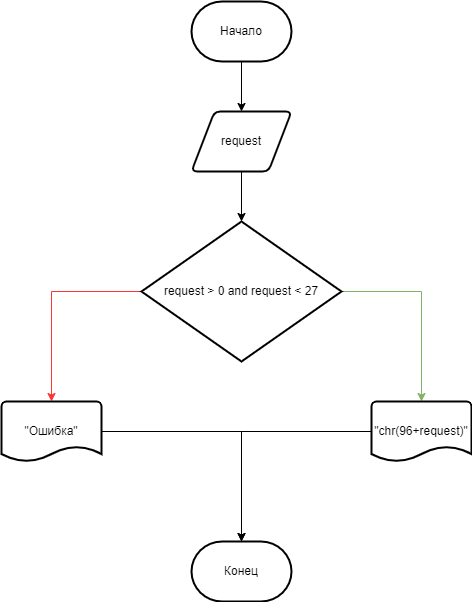

The diagram above was exported from draw.io. Its source (the exported page's mxGraphModel, read from the mxfile embedded in the PNG):
<mxGraphModel dx="1233" dy="904" grid="1" gridSize="10" guides="1" tooltips="1" connect="1" arrows="1" fold="1" page="1" pageScale="1" pageWidth="827" pageHeight="1169" background="none" math="0" shadow="0">
  <root>
    <mxCell id="WIyWlLk6GJQsqaUBKTNV-0" />
    <mxCell id="WIyWlLk6GJQsqaUBKTNV-1" parent="WIyWlLk6GJQsqaUBKTNV-0" />
    <mxCell id="A7qPUq59SV4_hAH_9Iw0-35" style="edgeStyle=orthogonalEdgeStyle;rounded=0;orthogonalLoop=1;jettySize=auto;html=1;" edge="1" parent="WIyWlLk6GJQsqaUBKTNV-1" source="A7qPUq59SV4_hAH_9Iw0-22" target="A7qPUq59SV4_hAH_9Iw0-34">
      <mxGeometry relative="1" as="geometry" />
    </mxCell>
    <mxCell id="A7qPUq59SV4_hAH_9Iw0-22" value="&lt;span&gt;Начало&lt;/span&gt;" style="strokeWidth=2;html=1;shape=mxgraph.flowchart.terminator;whiteSpace=wrap;" vertex="1" parent="WIyWlLk6GJQsqaUBKTNV-1">
      <mxGeometry x="340" y="40" width="100" height="60" as="geometry" />
    </mxCell>
    <mxCell id="A7qPUq59SV4_hAH_9Iw0-23" value="&lt;span&gt;Конец&lt;/span&gt;" style="strokeWidth=2;html=1;shape=mxgraph.flowchart.terminator;whiteSpace=wrap;" vertex="1" parent="WIyWlLk6GJQsqaUBKTNV-1">
      <mxGeometry x="340" y="580" width="100" height="60" as="geometry" />
    </mxCell>
    <mxCell id="A7qPUq59SV4_hAH_9Iw0-47" style="edgeStyle=orthogonalEdgeStyle;rounded=0;orthogonalLoop=1;jettySize=auto;html=1;entryX=0.5;entryY=0;entryDx=0;entryDy=0;entryPerimeter=0;" edge="1" parent="WIyWlLk6GJQsqaUBKTNV-1" source="A7qPUq59SV4_hAH_9Iw0-34" target="A7qPUq59SV4_hAH_9Iw0-43">
      <mxGeometry relative="1" as="geometry" />
    </mxCell>
    <mxCell id="A7qPUq59SV4_hAH_9Iw0-34" value="request" style="shape=parallelogram;html=1;strokeWidth=2;perimeter=parallelogramPerimeter;whiteSpace=wrap;rounded=1;arcSize=12;size=0.23;" vertex="1" parent="WIyWlLk6GJQsqaUBKTNV-1">
      <mxGeometry x="340" y="150" width="100" height="60" as="geometry" />
    </mxCell>
    <mxCell id="A7qPUq59SV4_hAH_9Iw0-48" style="edgeStyle=orthogonalEdgeStyle;rounded=0;orthogonalLoop=1;jettySize=auto;html=1;fillColor=#d5e8d4;strokeColor=#82b366;" edge="1" parent="WIyWlLk6GJQsqaUBKTNV-1" source="A7qPUq59SV4_hAH_9Iw0-43" target="A7qPUq59SV4_hAH_9Iw0-46">
      <mxGeometry relative="1" as="geometry" />
    </mxCell>
    <mxCell id="A7qPUq59SV4_hAH_9Iw0-49" style="edgeStyle=orthogonalEdgeStyle;rounded=0;orthogonalLoop=1;jettySize=auto;html=1;fillColor=#f8cecc;strokeColor=#FF3333;" edge="1" parent="WIyWlLk6GJQsqaUBKTNV-1" source="A7qPUq59SV4_hAH_9Iw0-43" target="A7qPUq59SV4_hAH_9Iw0-45">
      <mxGeometry relative="1" as="geometry" />
    </mxCell>
    <mxCell id="A7qPUq59SV4_hAH_9Iw0-43" value="request &amp;gt; 0 and request &amp;lt; 27" style="strokeWidth=2;html=1;shape=mxgraph.flowchart.decision;whiteSpace=wrap;" vertex="1" parent="WIyWlLk6GJQsqaUBKTNV-1">
      <mxGeometry x="290" y="260" width="200" height="140" as="geometry" />
    </mxCell>
    <mxCell id="A7qPUq59SV4_hAH_9Iw0-50" style="edgeStyle=orthogonalEdgeStyle;rounded=0;orthogonalLoop=1;jettySize=auto;html=1;" edge="1" parent="WIyWlLk6GJQsqaUBKTNV-1" source="A7qPUq59SV4_hAH_9Iw0-45" target="A7qPUq59SV4_hAH_9Iw0-23">
      <mxGeometry relative="1" as="geometry" />
    </mxCell>
    <mxCell id="A7qPUq59SV4_hAH_9Iw0-45" value="&quot;Ошибка&quot;" style="strokeWidth=2;html=1;shape=mxgraph.flowchart.document2;whiteSpace=wrap;size=0.25;" vertex="1" parent="WIyWlLk6GJQsqaUBKTNV-1">
      <mxGeometry x="150" y="440" width="100" height="60" as="geometry" />
    </mxCell>
    <mxCell id="A7qPUq59SV4_hAH_9Iw0-51" style="edgeStyle=orthogonalEdgeStyle;rounded=0;orthogonalLoop=1;jettySize=auto;html=1;" edge="1" parent="WIyWlLk6GJQsqaUBKTNV-1" source="A7qPUq59SV4_hAH_9Iw0-46" target="A7qPUq59SV4_hAH_9Iw0-23">
      <mxGeometry relative="1" as="geometry" />
    </mxCell>
    <mxCell id="A7qPUq59SV4_hAH_9Iw0-46" value="&quot;chr(96+request)&quot;" style="strokeWidth=2;html=1;shape=mxgraph.flowchart.document2;whiteSpace=wrap;size=0.25;" vertex="1" parent="WIyWlLk6GJQsqaUBKTNV-1">
      <mxGeometry x="520" y="440" width="100" height="60" as="geometry" />
    </mxCell>
  </root>
</mxGraphModel>